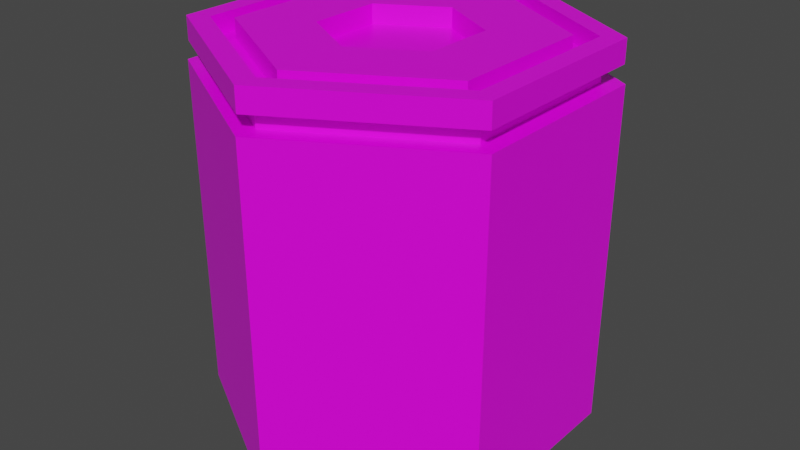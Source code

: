 # Source: machine_tile_hexa1.blend  (saved by Blender 4.2.66; exported with 4.5.12 LTS)
import bpy
from mathutils import Matrix  # noqa: F401  (used for matrix-valued properties, if any)

bpy.ops.wm.read_factory_settings(use_empty=True)
scene = bpy.context.scene
scene.name = 'Scene'

# ---- collections
col_collection = bpy.data.collections.new('Collection'); scene.collection.children.link(col_collection)

# ---- images (referenced by path relative to the original .blend; pixels are not part of the script)
import os
ASSET_DIR = os.environ.get("B2B_ASSET_DIR", "")  # directory of the original .blend (textures are referenced by path, not embedded)
HERE = os.path.dirname(os.path.abspath(__file__))  # packed textures are extracted next to this script under _unpacked/

def load_image(name, relpath, width, height, colorspace="sRGB"):
    """Load a texture the original file referenced (path relative to the .blend, or extracted next to this script)."""
    p = next((c for c in (os.path.join(HERE, relpath), os.path.join(ASSET_DIR, relpath)) if relpath and os.path.exists(c)), "")
    if p:
        img = bpy.data.images.load(p, check_existing=True)
        img.name = name
    else:  # same state as the original file: an image datablock whose file is absent (Cycles renders it pink)
        img = bpy.data.images.new(name, width, height)
        img.source = "FILE"
        img.filepath = "//" + (relpath or name)
    img.colorspace_settings.name = colorspace
    return img
img_carry_vault_tex_png = load_image('carry_vault_tex.png', 'carry_vault_tex.png', 1024, 1024, 'sRGB')

# ---- materials (node trees are filled in below, after node groups)
mat_carry_vault_material = bpy.data.materials.new('carry_vault_material')
mat_carry_vault_material.alpha_threshold = 0.0
mat_carry_vault_material.use_transparent_shadow = False
mat_carry_vault_material.line_color = (0.0, 0.0, 0.0, 1.0)

# ---- material node trees
mat_carry_vault_material.use_nodes = True; mat_carry_vault_material.node_tree.nodes.clear()
_N = mat_carry_vault_material.node_tree.nodes; _L = mat_carry_vault_material.node_tree.links
n0 = _N.new('ShaderNodeOutputMaterial'); n0.name = 'Material Output'; n0.location = (300, 300)
n1 = _N.new('ShaderNodeBsdfPrincipled'); n1.name = 'Principled BSDF'; n1.location = (10, 300)
n1.distribution = 'GGX'
n1.subsurface_method = 'RANDOM_WALK_SKIN'
n1.inputs[2].default_value = 0.4
n1.inputs[3].default_value = 1.45
n1.inputs[27].default_value = (0.0, 0.0, 0.0, 1.0)
n1.inputs[28].default_value = 1.0
n2 = _N.new('ShaderNodeTexImage'); n2.name = '画像テクスチャ'; n2.location = (-280, 275)
n2.image = img_carry_vault_tex_png
_L.new(n1.outputs[0], n0.inputs[0])
_L.new(n2.outputs[0], n1.inputs[0])
n0.is_active_output = True

# ---- world
world_world = bpy.data.worlds.new('World'); scene.world = world_world
world_world.use_nodes = True; world_world.node_tree.nodes.clear()
_N = world_world.node_tree.nodes; _L = world_world.node_tree.links
n0 = _N.new('ShaderNodeOutputWorld'); n0.name = 'World Output'; n0.location = (300, 300)
n1 = _N.new('ShaderNodeBackground'); n1.name = 'Background'; n1.location = (10, 300)
n1.inputs[0].default_value = (0.05088, 0.05088, 0.05088, 1.0)
_L.new(n1.outputs[0], n0.inputs[0])
n0.is_active_output = True
world_world.color = (0.05088, 0.05088, 0.05088)
world_world.use_sun_shadow = False
world_world.sun_shadow_jitter_overblur = 0.0

# ---- meshes
me_cube = bpy.data.meshes.new('Cube')
me_cube.from_pydata([(0.383, 0.2211, 0.5), (0.383, -0.2211, 0.5), (3.874e-08, -0.4423, 0.5), (-0.383, -0.2211, 0.5), (-0.383, 0.2211, 0.5), (-2.98e-09, 0.4423, 0.5), (0.0, -9.934e-09, -0.5), (-0.433, -0.25, 0.5), (-0.433, 0.25, 0.5), (0.0, 0.5, 0.5), (0.433, 0.25, 0.5), (0.433, -0.25, 0.5), (4.371e-08, -0.5, 0.5), (-0.433, 0.25, -0.5), (0.0, 0.5, -0.5), (-0.433, -0.25, -0.5), (4.371e-08, -0.5, -0.5), (0.433, -0.25, -0.5), (0.433, 0.25, -0.5), (-0.333, -0.1923, 0.45), (-0.333, 0.1923, 0.45), (-7.687e-09, 0.3845, 0.45), (0.333, 0.1923, 0.45), (0.333, -0.1923, 0.45), (3.106e-08, -0.3845, 0.45), (-0.383, -0.2211, 0.45), (-0.383, 0.2211, 0.45), (-3.713e-09, 0.4423, 0.45), (0.383, 0.2211, 0.45), (0.383, -0.2211, 0.45), (3.801e-08, -0.4423, 0.45), (-0.333, -0.1923, 0.5), (-0.333, 0.1923, 0.5), (-1.157e-08, 0.3845, 0.5), (0.333, 0.1923, 0.5), (0.333, -0.1923, 0.5), (2.718e-08, -0.3845, 0.5), (0.1665, 0.09613, 0.5), (-3.518e-09, 0.1923, 0.5), (-0.1665, 0.09613, 0.5), (-0.1665, -0.09613, 0.5), (1.585e-08, -0.1923, 0.5), (0.1665, -0.09613, 0.5), (1.585e-08, -0.1923, 0.45), (4.53e-09, -1.292e-08, 0.45), (-3.518e-09, 0.1923, 0.45), (0.1665, -0.09613, 0.45), (-0.1665, 0.09613, 0.45), (0.1665, 0.09613, 0.45), (-0.1665, -0.09613, 0.45), (0.0, 0.5, 0.4396), (4.371e-08, -0.5, 0.4396), (-0.433, -0.25, 0.4396), (-0.433, 0.25, 0.4396), (0.433, 0.25, 0.4396), (0.433, -0.25, 0.4396), (4.033e-08, -0.45, 0.4396), (-0.3897, 0.225, 0.4396), (0.3897, 0.225, 0.4396), (9.934e-10, 0.45, 0.4396), (-0.3897, -0.225, 0.4396), (0.3897, -0.225, 0.4396), (4.05e-08, -0.4524, 0.3936), (-0.3918, 0.2262, 0.3936), (0.3918, 0.2262, 0.3936), (9.448e-10, 0.4524, 0.3936), (-0.3918, -0.2262, 0.3936), (0.3918, -0.2262, 0.3936), (4.408e-08, -0.5055, 0.3936), (-0.4378, 0.2528, 0.3936), (0.4378, 0.2528, 0.3936), (-1.097e-10, 0.5055, 0.3936), (-0.4378, -0.2528, 0.3936), (0.4378, -0.2528, 0.3936)], [], [(50, 9, 10, 54), (53, 8, 9, 50), (55, 11, 12, 51), (52, 7, 8, 53), (0, 28, 29, 1), (54, 10, 11, 55), (51, 12, 7, 52), (18, 6, 14), (4, 8, 7, 3), (5, 9, 8, 4), (0, 10, 9, 5), (2, 12, 11, 1), (3, 7, 12, 2), (1, 11, 10, 0), (14, 6, 13), (16, 6, 17), (15, 6, 16), (13, 6, 15), (17, 6, 18), (24, 36, 31, 19), (1, 29, 30, 2), (4, 26, 27, 5), (2, 30, 25, 3), (5, 27, 28, 0), (3, 25, 26, 4), (20, 26, 25, 19), (21, 27, 26, 20), (22, 28, 27, 21), (24, 30, 29, 23), (19, 25, 30, 24), (23, 29, 28, 22), (21, 33, 34, 22), (19, 31, 32, 20), (22, 34, 35, 23), (23, 35, 36, 24), (20, 32, 33, 21), (40, 31, 36, 41), (40, 39, 32, 31), (32, 39, 38, 33), (33, 38, 37, 34), (35, 34, 37, 42), (35, 42, 41, 36), (40, 49, 47, 39), (38, 45, 48, 37), (42, 46, 43, 41), (41, 43, 49, 40), (39, 47, 45, 38), (37, 48, 46, 42), (44, 43, 46), (43, 44, 49), (47, 49, 44), (44, 45, 47), (45, 44, 48), (46, 48, 44), (56, 51, 52, 60), (58, 54, 55, 61), (60, 52, 53, 57), (61, 55, 51, 56), (57, 53, 50, 59), (59, 50, 54, 58), (65, 59, 58, 64), (63, 57, 59, 65), (67, 61, 56, 62), (66, 60, 57, 63), (64, 58, 61, 67), (62, 56, 60, 66), (68, 62, 66, 72), (70, 64, 67, 73), (72, 66, 63, 69), (73, 67, 62, 68), (69, 63, 65, 71), (71, 65, 64, 70), (14, 71, 70, 18), (13, 69, 71, 14), (17, 73, 68, 16), (15, 72, 69, 13), (18, 70, 73, 17), (16, 68, 72, 15)])
_uv = me_cube.uv_layers.new(name='UVMap')
_uv.uv.foreach_set('vector', [0.0169, 0.9723, 0.01682, 0.9721, 0.01524, 0.9714, 0.01528, 0.9717, 0.01807, 0.972, 0.01796, 0.9719, 0.01682, 0.9721, 0.0169, 0.9723, 0.01604, 0.9669, 0.01524, 0.9669, 0.01839, 0.9694, 0.01866, 0.9695, 0.0188, 0.9711, 0.01866, 0.9711, 0.01796, 0.9719, 0.01807, 0.972, 0.01543, 0.9712, 0.01568, 0.9711, 0.0157, 0.9683, 0.01518, 0.9676, 0.01528, 0.9717, 0.01524, 0.9714, 0.01474, 0.9674, 0.01427, 0.9684, 0.01866, 0.9695, 0.01839, 0.9694, 0.01866, 0.9711, 0.0188, 0.9711, 0.01585, 0.9764, 0.02853, 0.9842, 0.01817, 0.9747, 0.01791, 0.9718, 0.01796, 0.9719, 0.01866, 0.9711, 0.01852, 0.971, 0.01685, 0.972, 0.01682, 0.9721, 0.01796, 0.9719, 0.01791, 0.9718, 0.01543, 0.9712, 0.01524, 0.9714, 0.01682, 0.9721, 0.01685, 0.972, 0.01818, 0.9696, 0.01839, 0.9694, 0.01524, 0.9669, 0.01518, 0.9676, 0.01852, 0.971, 0.01866, 0.9711, 0.01839, 0.9694, 0.01818, 0.9696, 0.01518, 0.9676, 0.01474, 0.9674, 0.01524, 0.9714, 0.01543, 0.9712, 0.01817, 0.9747, 0.02853, 0.9842, 0.01963, 0.9736, 0.02294, 0.9702, 0.02853, 0.9842, 0.02853, 0.9659, 0.02098, 0.9723, 0.02853, 0.9842, 0.02294, 0.9702, 0.01963, 0.9736, 0.02853, 0.9842, 0.02098, 0.9723, 0.00697, 0.984, 0.02853, 0.9842, 0.01585, 0.9764, 0.04592, 0.9827, 0.0461, 0.982, 0.04216, 0.9793, 0.04159, 0.9798, 0.01518, 0.9676, 0.0157, 0.9683, 0.01802, 0.9697, 0.01818, 0.9696, 0.01791, 0.9718, 0.01784, 0.9717, 0.01688, 0.9718, 0.01685, 0.972, 0.01818, 0.9696, 0.01802, 0.9697, 0.01839, 0.971, 0.01852, 0.971, 0.01685, 0.972, 0.01688, 0.9718, 0.01568, 0.9711, 0.01543, 0.9712, 0.01852, 0.971, 0.01839, 0.971, 0.01784, 0.9717, 0.01791, 0.9718, 0.03425, 0.8478, 0.03557, 0.8471, 0.02551, 0.8413, 0.02551, 0.8428, 0.03425, 0.8579, 0.03557, 0.8587, 0.03557, 0.8471, 0.03425, 0.8478, 0.02551, 0.863, 0.02551, 0.8645, 0.03557, 0.8587, 0.03425, 0.8579, 0.01676, 0.8478, 0.01545, 0.8471, 0.01545, 0.8587, 0.01676, 0.8579, 0.02551, 0.8428, 0.02551, 0.8413, 0.01545, 0.8471, 0.01676, 0.8478, 0.01676, 0.8579, 0.01545, 0.8587, 0.02551, 0.8645, 0.02551, 0.863, 0.04063, 0.9689, 0.04138, 0.9693, 0.0454, 0.9657, 0.045, 0.9649, 0.04159, 0.9798, 0.04216, 0.9793, 0.04022, 0.9746, 0.03941, 0.9747, 0.045, 0.9649, 0.0454, 0.9657, 0.05188, 0.9648, 0.05173, 0.9638, 0.05186, 0.9828, 0.05188, 0.9821, 0.0461, 0.982, 0.04592, 0.9827, 0.03941, 0.9747, 0.04022, 0.9746, 0.04138, 0.9693, 0.04063, 0.9689, 0.04426, 0.9777, 0.04216, 0.9793, 0.0461, 0.982, 0.04692, 0.9793, 0.04426, 0.9777, 0.04347, 0.9744, 0.04022, 0.9746, 0.04216, 0.9793, 0.04022, 0.9746, 0.04347, 0.9744, 0.04404, 0.9709, 0.04138, 0.9693, 0.04138, 0.9693, 0.04404, 0.9709, 0.04651, 0.9684, 0.0454, 0.9657, 0.05188, 0.9648, 0.0454, 0.9657, 0.04651, 0.9684, 0.05017, 0.9684, 0.05188, 0.9821, 0.05017, 0.979, 0.04692, 0.9793, 0.0461, 0.982, 0.04477, 0.9651, 0.04479, 0.9635, 0.03858, 0.9635, 0.03856, 0.9651, 0.03236, 0.965, 0.03237, 0.9634, 0.02617, 0.9634, 0.02615, 0.965, 0.05718, 0.9653, 0.0572, 0.9636, 0.05099, 0.9636, 0.05098, 0.9652, 0.05098, 0.9652, 0.05099, 0.9636, 0.04479, 0.9635, 0.04477, 0.9651, 0.03856, 0.9651, 0.03858, 0.9635, 0.03237, 0.9634, 0.03236, 0.965, 0.02615, 0.965, 0.02617, 0.9634, 0.01996, 0.9633, 0.01995, 0.9649, 0.0263, 0.6607, 0.01028, 0.6514, 0.01028, 0.6699, 0.01028, 0.6514, 0.0263, 0.6607, 0.0263, 0.6422, 0.04232, 0.6514, 0.0263, 0.6422, 0.0263, 0.6607, 0.0263, 0.6607, 0.04232, 0.6699, 0.04232, 0.6514, 0.04232, 0.6699, 0.0263, 0.6607, 0.0263, 0.6792, 0.01028, 0.6699, 0.0263, 0.6792, 0.0263, 0.6607, 0.01897, 0.9695, 0.01866, 0.9695, 0.0188, 0.9711, 0.01896, 0.9712, 0.01532, 0.972, 0.01528, 0.9717, 0.01427, 0.9684, 0.01373, 0.9695, 0.01896, 0.9712, 0.0188, 0.9711, 0.01807, 0.972, 0.01818, 0.9721, 0.01696, 0.9668, 0.01604, 0.9669, 0.01866, 0.9695, 0.01897, 0.9695, 0.01818, 0.9721, 0.01807, 0.972, 0.0169, 0.9723, 0.017, 0.9725, 0.017, 0.9725, 0.0169, 0.9723, 0.01528, 0.9717, 0.01532, 0.972, 0.048, 0.8576, 0.04793, 0.8575, 0.04609, 0.857, 0.04612, 0.8572, 0.04932, 0.8572, 0.04924, 0.8571, 0.04793, 0.8575, 0.048, 0.8576, 0.04851, 0.8512, 0.04789, 0.8513, 0.05011, 0.8542, 0.05033, 0.8543, 0.05021, 0.8562, 0.0501, 0.8561, 0.04924, 0.8571, 0.04932, 0.8572, 0.04612, 0.8572, 0.04609, 0.857, 0.04434, 0.8542, 0.04397, 0.855, 0.05033, 0.8543, 0.05011, 0.8542, 0.0501, 0.8561, 0.05021, 0.8562, 0.01937, 0.9696, 0.01917, 0.9696, 0.01906, 0.9713, 0.01916, 0.9713, 0.01537, 0.9724, 0.01535, 0.9722, 0.0134, 0.9702, 0.01306, 0.971, 0.01916, 0.9713, 0.01906, 0.9713, 0.01825, 0.9722, 0.01832, 0.9723, 0.01811, 0.9667, 0.01752, 0.9668, 0.01917, 0.9696, 0.01937, 0.9696, 0.01832, 0.9723, 0.01825, 0.9722, 0.01705, 0.9726, 0.01711, 0.9727, 0.01711, 0.9727, 0.01705, 0.9726, 0.01535, 0.9722, 0.01537, 0.9724, 0.01817, 0.9747, 0.01711, 0.9727, 0.01537, 0.9724, 0.01585, 0.9764, 0.01963, 0.9736, 0.01832, 0.9723, 0.01711, 0.9727, 0.01817, 0.9747, 0.02853, 0.9659, 0.01811, 0.9667, 0.01937, 0.9696, 0.02294, 0.9702, 0.02098, 0.9723, 0.01916, 0.9713, 0.01832, 0.9723, 0.01963, 0.9736, 0.01585, 0.9764, 0.01537, 0.9724, 0.01306, 0.971, 0.00697, 0.984, 0.02294, 0.9702, 0.01937, 0.9696, 0.01916, 0.9713, 0.02098, 0.9723])
me_cube.materials.append(mat_carry_vault_material)
me_cube.use_mirror_vertex_groups = False
me_cube.update()

# ---- objects
ob_mesh = bpy.data.objects.new('Mesh', me_cube)

# ---- transforms, parenting, visibility, modifiers, constraints
ob_mesh.location = (0.0, 0.0, 0.0)
ob_mesh.lock_rotations_4d = False
ob_mesh.empty_display_type = 'ARROWS'
ob_mesh.lineart.crease_threshold = 0.0

# ---- collection membership
col_collection.objects.link(ob_mesh)

# ---- scene / render settings (as saved in the file)
scene.frame_start = 1; scene.frame_end = 250; scene.frame_set(1)
scene.render.engine = 'BLENDER_EEVEE_NEXT'
scene.cycles.sampling_pattern = 'TABULATED_SOBOL'
scene.cycles.use_light_tree = False
scene.view_settings.view_transform = 'Filmic'
bpy.context.view_layer.update()

# ---- added for rendering (the .blend has no active camera and no usable light): camera, sun
cam_auto = bpy.data.cameras.new('AutoCamera')
cam_auto.lens = 50.0
cam_auto.sensor_width = 36.0
cam_auto.clip_end = 1000.0
ob_auto_camera = bpy.data.objects.new('AutoCamera', cam_auto)
scene.collection.objects.link(ob_auto_camera)
ob_auto_camera.location = (1.54511, -1.85413, 1.23609)
ob_auto_camera.rotation_euler = (1.09748, -7.21219e-08, 0.694738)
scene.camera = ob_auto_camera
light_auto_sun = bpy.data.lights.new('AutoSun', 'SUN')
light_auto_sun.energy = 3.0
light_auto_sun.angle = 0.0523599
ob_auto_sun = bpy.data.objects.new('AutoSun', light_auto_sun)
scene.collection.objects.link(ob_auto_sun)
ob_auto_sun.rotation_euler = (0.872665, 0.174533, 0.523599)
bpy.context.view_layer.update()
